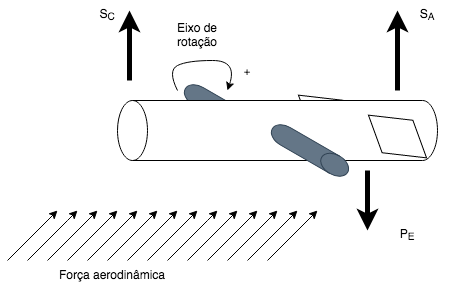

The diagram above was exported from draw.io. Its source (the exported page's mxGraphModel, read from the mxfile embedded in the PNG):
<mxGraphModel dx="827" dy="515" grid="1" gridSize="10" guides="1" tooltips="1" connect="1" arrows="1" fold="1" page="1" pageScale="1" pageWidth="827" pageHeight="1169" math="0" shadow="0">
  <root>
    <mxCell id="0" />
    <mxCell id="1" parent="0" />
    <mxCell id="9ktsgeFvNSiE_v_rvo1K-14" value="" style="shape=cylinder3;whiteSpace=wrap;html=1;boundedLbl=1;backgroundOutline=1;size=15;direction=north;fillColor=#647687;fontColor=#ffffff;strokeColor=#314354;container=1;rotation=210;" parent="1" vertex="1">
      <mxGeometry x="262" y="170" width="87" height="20" as="geometry" />
    </mxCell>
    <mxCell id="9ktsgeFvNSiE_v_rvo1K-15" value="" style="shape=parallelogram;perimeter=parallelogramPerimeter;whiteSpace=wrap;html=1;fixedSize=1;direction=north;rotation=340;" parent="1" vertex="1">
      <mxGeometry x="390" y="156" width="40" height="60" as="geometry" />
    </mxCell>
    <mxCell id="9ktsgeFvNSiE_v_rvo1K-1" value="" style="shape=cylinder3;whiteSpace=wrap;html=1;boundedLbl=1;backgroundOutline=1;size=15;direction=north;" parent="1" vertex="1">
      <mxGeometry x="200" y="170" width="320" height="60" as="geometry" />
    </mxCell>
    <mxCell id="9ktsgeFvNSiE_v_rvo1K-2" value="" style="shape=parallelogram;perimeter=parallelogramPerimeter;whiteSpace=wrap;html=1;fixedSize=1;direction=north;rotation=340;" parent="1" vertex="1">
      <mxGeometry x="460" y="176" width="40" height="60" as="geometry" />
    </mxCell>
    <mxCell id="9ktsgeFvNSiE_v_rvo1K-3" value="" style="endArrow=classic;html=1;rounded=0;" parent="1" edge="1">
      <mxGeometry width="50" height="50" relative="1" as="geometry">
        <mxPoint x="90" y="330" as="sourcePoint" />
        <mxPoint x="140" y="280" as="targetPoint" />
      </mxGeometry>
    </mxCell>
    <mxCell id="9ktsgeFvNSiE_v_rvo1K-4" value="" style="endArrow=classic;html=1;rounded=0;" parent="1" edge="1">
      <mxGeometry width="50" height="50" relative="1" as="geometry">
        <mxPoint x="110" y="330" as="sourcePoint" />
        <mxPoint x="160" y="280" as="targetPoint" />
        <Array as="points">
          <mxPoint x="150" y="290" />
        </Array>
      </mxGeometry>
    </mxCell>
    <mxCell id="9ktsgeFvNSiE_v_rvo1K-5" value="" style="endArrow=classic;html=1;rounded=0;" parent="1" edge="1">
      <mxGeometry width="50" height="50" relative="1" as="geometry">
        <mxPoint x="130" y="330" as="sourcePoint" />
        <mxPoint x="180" y="280" as="targetPoint" />
      </mxGeometry>
    </mxCell>
    <mxCell id="9ktsgeFvNSiE_v_rvo1K-6" value="" style="endArrow=classic;html=1;rounded=0;" parent="1" edge="1">
      <mxGeometry width="50" height="50" relative="1" as="geometry">
        <mxPoint x="150" y="330" as="sourcePoint" />
        <mxPoint x="200" y="280" as="targetPoint" />
      </mxGeometry>
    </mxCell>
    <mxCell id="9ktsgeFvNSiE_v_rvo1K-7" value="" style="endArrow=classic;html=1;rounded=0;" parent="1" edge="1">
      <mxGeometry width="50" height="50" relative="1" as="geometry">
        <mxPoint x="170" y="330" as="sourcePoint" />
        <mxPoint x="220" y="280" as="targetPoint" />
      </mxGeometry>
    </mxCell>
    <mxCell id="9ktsgeFvNSiE_v_rvo1K-8" value="" style="endArrow=classic;html=1;rounded=0;" parent="1" edge="1">
      <mxGeometry width="50" height="50" relative="1" as="geometry">
        <mxPoint x="190" y="330" as="sourcePoint" />
        <mxPoint x="240" y="280" as="targetPoint" />
      </mxGeometry>
    </mxCell>
    <mxCell id="9ktsgeFvNSiE_v_rvo1K-9" value="" style="endArrow=classic;html=1;rounded=0;" parent="1" edge="1">
      <mxGeometry width="50" height="50" relative="1" as="geometry">
        <mxPoint x="210" y="330" as="sourcePoint" />
        <mxPoint x="260" y="280" as="targetPoint" />
      </mxGeometry>
    </mxCell>
    <mxCell id="9ktsgeFvNSiE_v_rvo1K-12" value="" style="shape=cylinder3;whiteSpace=wrap;html=1;boundedLbl=1;backgroundOutline=1;size=15;direction=north;fillColor=#647687;fontColor=#ffffff;strokeColor=#314354;container=1;rotation=210;" parent="1" vertex="1">
      <mxGeometry x="349" y="210" width="87" height="20" as="geometry" />
    </mxCell>
    <mxCell id="9ktsgeFvNSiE_v_rvo1K-16" value="" style="endArrow=classic;html=1;rounded=0;" parent="1" edge="1">
      <mxGeometry width="50" height="50" relative="1" as="geometry">
        <mxPoint x="230" y="330" as="sourcePoint" />
        <mxPoint x="280" y="280" as="targetPoint" />
      </mxGeometry>
    </mxCell>
    <mxCell id="9ktsgeFvNSiE_v_rvo1K-17" value="" style="endArrow=classic;html=1;rounded=0;" parent="1" edge="1">
      <mxGeometry width="50" height="50" relative="1" as="geometry">
        <mxPoint x="250" y="330" as="sourcePoint" />
        <mxPoint x="300" y="280" as="targetPoint" />
        <Array as="points">
          <mxPoint x="290" y="290" />
        </Array>
      </mxGeometry>
    </mxCell>
    <mxCell id="9ktsgeFvNSiE_v_rvo1K-18" value="" style="endArrow=classic;html=1;rounded=0;" parent="1" edge="1">
      <mxGeometry width="50" height="50" relative="1" as="geometry">
        <mxPoint x="270" y="330" as="sourcePoint" />
        <mxPoint x="320" y="280" as="targetPoint" />
      </mxGeometry>
    </mxCell>
    <mxCell id="9ktsgeFvNSiE_v_rvo1K-19" value="" style="endArrow=classic;html=1;rounded=0;" parent="1" edge="1">
      <mxGeometry width="50" height="50" relative="1" as="geometry">
        <mxPoint x="290" y="330" as="sourcePoint" />
        <mxPoint x="340" y="280" as="targetPoint" />
      </mxGeometry>
    </mxCell>
    <mxCell id="9ktsgeFvNSiE_v_rvo1K-20" value="" style="endArrow=classic;html=1;rounded=0;" parent="1" edge="1">
      <mxGeometry width="50" height="50" relative="1" as="geometry">
        <mxPoint x="310" y="330" as="sourcePoint" />
        <mxPoint x="360" y="280" as="targetPoint" />
      </mxGeometry>
    </mxCell>
    <mxCell id="9ktsgeFvNSiE_v_rvo1K-21" value="" style="endArrow=classic;html=1;rounded=0;" parent="1" edge="1">
      <mxGeometry width="50" height="50" relative="1" as="geometry">
        <mxPoint x="330" y="330" as="sourcePoint" />
        <mxPoint x="380" y="280" as="targetPoint" />
      </mxGeometry>
    </mxCell>
    <mxCell id="9ktsgeFvNSiE_v_rvo1K-22" value="" style="endArrow=classic;html=1;rounded=0;" parent="1" edge="1">
      <mxGeometry width="50" height="50" relative="1" as="geometry">
        <mxPoint x="350" y="330" as="sourcePoint" />
        <mxPoint x="400" y="280" as="targetPoint" />
      </mxGeometry>
    </mxCell>
    <mxCell id="9ktsgeFvNSiE_v_rvo1K-24" value="" style="endArrow=classic;html=1;rounded=0;strokeWidth=5;" parent="1" edge="1">
      <mxGeometry width="50" height="50" relative="1" as="geometry">
        <mxPoint x="212" y="150" as="sourcePoint" />
        <mxPoint x="212" y="80" as="targetPoint" />
      </mxGeometry>
    </mxCell>
    <mxCell id="9ktsgeFvNSiE_v_rvo1K-25" value="" style="endArrow=classic;html=1;rounded=0;strokeWidth=5;" parent="1" edge="1">
      <mxGeometry width="50" height="50" relative="1" as="geometry">
        <mxPoint x="450" y="240" as="sourcePoint" />
        <mxPoint x="450" y="300" as="targetPoint" />
      </mxGeometry>
    </mxCell>
    <mxCell id="9ktsgeFvNSiE_v_rvo1K-26" value="" style="endArrow=classic;html=1;rounded=0;strokeWidth=5;" parent="1" edge="1">
      <mxGeometry width="50" height="50" relative="1" as="geometry">
        <mxPoint x="480" y="160" as="sourcePoint" />
        <mxPoint x="480" y="80" as="targetPoint" />
      </mxGeometry>
    </mxCell>
    <mxCell id="9ktsgeFvNSiE_v_rvo1K-29" value="S&lt;sub&gt;C&lt;/sub&gt;" style="text;html=1;strokeColor=none;fillColor=none;align=center;verticalAlign=middle;whiteSpace=wrap;rounded=0;" parent="1" vertex="1">
      <mxGeometry x="160" y="70" width="60" height="30" as="geometry" />
    </mxCell>
    <mxCell id="9ktsgeFvNSiE_v_rvo1K-30" value="S&lt;sub&gt;A&lt;/sub&gt;" style="text;html=1;strokeColor=none;fillColor=none;align=center;verticalAlign=middle;whiteSpace=wrap;rounded=0;" parent="1" vertex="1">
      <mxGeometry x="480" y="70" width="60" height="30" as="geometry" />
    </mxCell>
    <mxCell id="9ktsgeFvNSiE_v_rvo1K-31" value="P&lt;sub&gt;E&lt;/sub&gt;" style="text;html=1;strokeColor=none;fillColor=none;align=center;verticalAlign=middle;whiteSpace=wrap;rounded=0;" parent="1" vertex="1">
      <mxGeometry x="460" y="290" width="60" height="30" as="geometry" />
    </mxCell>
    <mxCell id="9ktsgeFvNSiE_v_rvo1K-32" value="&lt;div&gt;Eixo de&lt;/div&gt;&lt;div&gt;rotação&lt;br&gt;&lt;/div&gt;" style="text;html=1;strokeColor=none;fillColor=none;align=center;verticalAlign=middle;whiteSpace=wrap;rounded=0;" parent="1" vertex="1">
      <mxGeometry x="250" y="90" width="60" height="30" as="geometry" />
    </mxCell>
    <mxCell id="bScWJxSIZy61TqXM7XBY-1" value="Força aerodinâmica" style="text;html=1;strokeColor=none;fillColor=none;align=center;verticalAlign=middle;whiteSpace=wrap;rounded=0;" vertex="1" parent="1">
      <mxGeometry x="130" y="330" width="130" height="30" as="geometry" />
    </mxCell>
    <mxCell id="bScWJxSIZy61TqXM7XBY-14" value="" style="curved=1;endArrow=classic;html=1;rounded=1;labelBackgroundColor=default;strokeColor=default;fontFamily=Helvetica;fontSize=11;fontColor=default;shape=connector;" edge="1" parent="1">
      <mxGeometry width="50" height="50" relative="1" as="geometry">
        <mxPoint x="260" y="160" as="sourcePoint" />
        <mxPoint x="310" y="160" as="targetPoint" />
        <Array as="points">
          <mxPoint x="250" y="140" />
          <mxPoint x="270" y="130" />
          <mxPoint x="320" y="130" />
        </Array>
      </mxGeometry>
    </mxCell>
    <mxCell id="bScWJxSIZy61TqXM7XBY-15" value="+" style="text;html=1;strokeColor=none;fillColor=none;align=center;verticalAlign=middle;whiteSpace=wrap;rounded=0;fontFamily=Helvetica;fontSize=11;fontColor=default;" vertex="1" parent="1">
      <mxGeometry x="300" y="126" width="60" height="30" as="geometry" />
    </mxCell>
  </root>
</mxGraphModel>